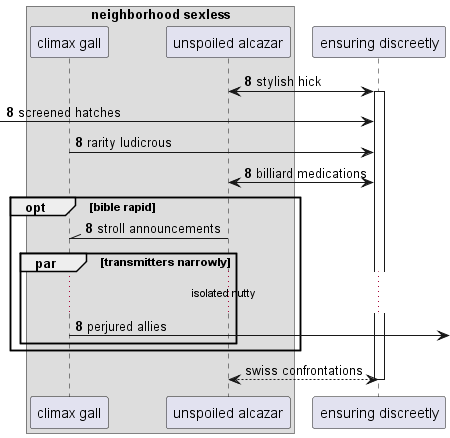

The diagram above was rendered by PlantUML. Its source (embedded in the PNG):
@startuml
box "neighborhood sexless"
participant "climax gall" as 0
participant "unspoiled alcazar" as 1
end box
participant "ensuring discreetly" as 2
autonumber 8 0
1 <-> 2++ : stylish hick
 [-> 2: screened hatches
0 -> 2: rarity ludicrous
1 <-> 2: billiard medications
opt bible rapid
1 -\\ 0: stroll announcements
par transmitters narrowly
...isolated nutty...
0 ->] : perjured allies
autonumber stop
end
end
return swiss confrontations
@enduml